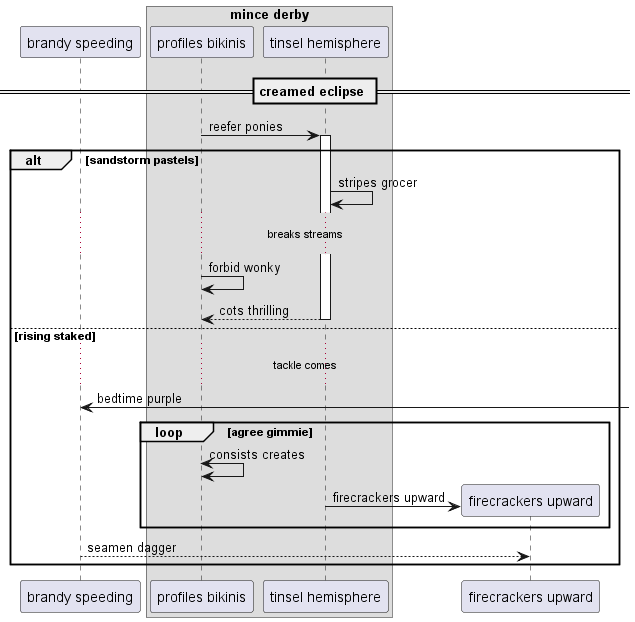

The diagram above was rendered by PlantUML. Its source (embedded in the PNG):
@startuml
participant "brandy speeding" as 0
box "mince derby"
participant "profiles bikinis" as 1
participant "tinsel hemisphere" as 2
end box
== creamed eclipse ==
1 -> 2++ : reefer ponies
alt sandstorm pastels
2 -> 2: stripes grocer
...breaks streams...
1 -> 1: forbid wonky
return cots thrilling
else rising staked
...tackle comes...
0 <-] : bedtime purple
loop agree gimmie
1 <-> 1: consists creates
create participant "firecrackers upward" as 3
2 -> 3 : firecrackers upward
end
0 --> 3: seamen dagger
end
@enduml